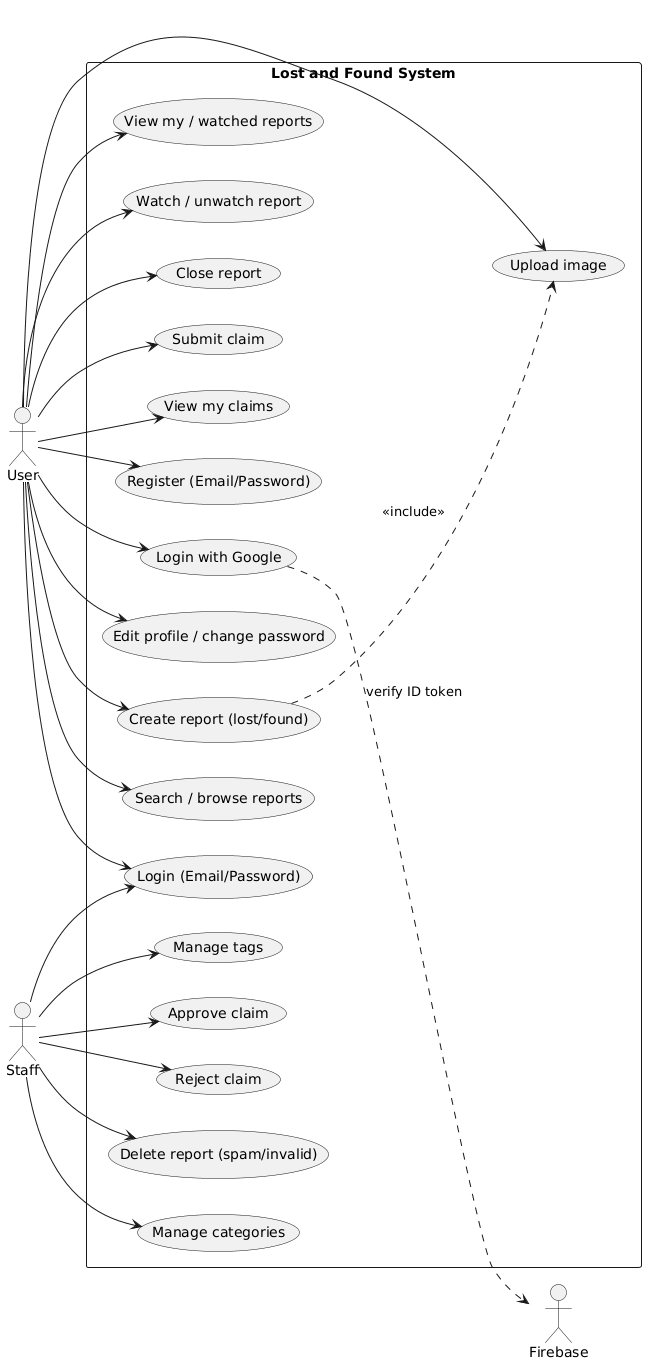

The diagram above was rendered by PlantUML. Its source (embedded in the PNG):
@startuml
left to right direction
actor "User" as User
actor "Staff" as Staff
actor "Firebase" as FB

rectangle "Lost and Found System" {
  usecase "Register (Email/Password)" as UC1
  usecase "Login (Email/Password)" as UC2
  usecase "Login with Google" as UC3
  usecase "Edit profile / change password" as UC4
  usecase "Create report (lost/found)" as UC5
  usecase "Upload image" as UC6
  usecase "Search / browse reports" as UC7
  usecase "View my / watched reports" as UC8
  usecase "Watch / unwatch report" as UC9
  usecase "Close report" as UC10
  usecase "Submit claim" as UC11
  usecase "View my claims" as UC12
  usecase "Approve claim" as UC13
  usecase "Reject claim" as UC14
  usecase "Delete report (spam/invalid)" as UC15
  usecase "Manage categories" as UC16
  usecase "Manage tags" as UC17
}

User --> UC1
User --> UC2
User --> UC3
User --> UC4
User --> UC5
User --> UC6
User --> UC7
User --> UC8
User --> UC9
User --> UC10
User --> UC11
User --> UC12
Staff --> UC2
Staff --> UC13
Staff --> UC14
Staff --> UC15
Staff --> UC16
Staff --> UC17

UC5 ..> UC6 : <<include>>
UC3 ..> FB : verify ID token
@enduml